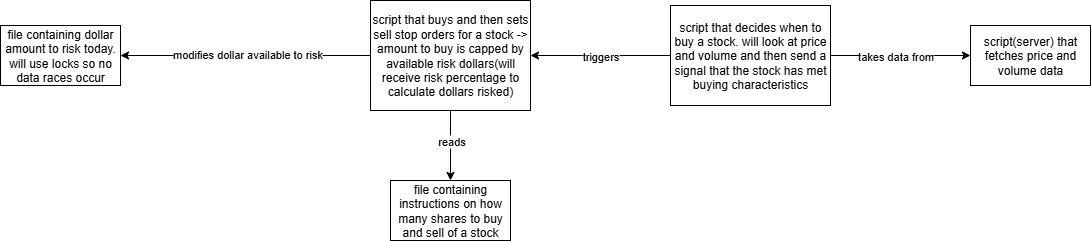

The diagram above was exported from draw.io. Its source (the exported page's mxGraphModel, read from the mxfile embedded in the PNG):
<mxGraphModel dx="2086" dy="921" grid="1" gridSize="10" guides="1" tooltips="1" connect="1" arrows="1" fold="1" page="1" pageScale="1" pageWidth="850" pageHeight="1100" math="0" shadow="0">
  <root>
    <mxCell id="0" />
    <mxCell id="1" parent="0" />
    <mxCell id="TLgvDE2texz-sSEeVdZu-1" value="file containing dollar amount to risk today. will use locks so no data races occur" style="rounded=0;whiteSpace=wrap;html=1;" parent="1" vertex="1">
      <mxGeometry x="-350" y="495" width="120" height="60" as="geometry" />
    </mxCell>
    <mxCell id="TLgvDE2texz-sSEeVdZu-23" style="edgeStyle=orthogonalEdgeStyle;rounded=0;orthogonalLoop=1;jettySize=auto;html=1;exitX=0.5;exitY=1;exitDx=0;exitDy=0;entryX=0.5;entryY=0;entryDx=0;entryDy=0;" parent="1" source="TLgvDE2texz-sSEeVdZu-3" target="TLgvDE2texz-sSEeVdZu-22" edge="1">
      <mxGeometry relative="1" as="geometry" />
    </mxCell>
    <mxCell id="TLgvDE2texz-sSEeVdZu-24" value="reads" style="edgeLabel;html=1;align=center;verticalAlign=middle;resizable=0;points=[];" parent="TLgvDE2texz-sSEeVdZu-23" vertex="1" connectable="0">
      <mxGeometry x="0.1714" y="2" relative="1" as="geometry">
        <mxPoint x="-2" y="-11" as="offset" />
      </mxGeometry>
    </mxCell>
    <mxCell id="TLgvDE2texz-sSEeVdZu-3" value="script that buys and then sets sell stop orders for a stock -&amp;gt; amount to buy is capped by available risk dollars(will receive risk percentage to calculate dollars risked)" style="rounded=0;whiteSpace=wrap;html=1;" parent="1" vertex="1">
      <mxGeometry x="20" y="470" width="160" height="110" as="geometry" />
    </mxCell>
    <mxCell id="TLgvDE2texz-sSEeVdZu-7" style="edgeStyle=orthogonalEdgeStyle;rounded=0;orthogonalLoop=1;jettySize=auto;html=1;exitX=0;exitY=0.5;exitDx=0;exitDy=0;entryX=1;entryY=0.5;entryDx=0;entryDy=0;" parent="1" source="TLgvDE2texz-sSEeVdZu-5" target="TLgvDE2texz-sSEeVdZu-3" edge="1">
      <mxGeometry relative="1" as="geometry" />
    </mxCell>
    <mxCell id="TLgvDE2texz-sSEeVdZu-19" value="triggers" style="edgeLabel;html=1;align=center;verticalAlign=middle;resizable=0;points=[];" parent="TLgvDE2texz-sSEeVdZu-7" vertex="1" connectable="0">
      <mxGeometry x="0.2714" relative="1" as="geometry">
        <mxPoint x="19" as="offset" />
      </mxGeometry>
    </mxCell>
    <mxCell id="TLgvDE2texz-sSEeVdZu-26" style="edgeStyle=orthogonalEdgeStyle;rounded=0;orthogonalLoop=1;jettySize=auto;html=1;exitX=1;exitY=0.5;exitDx=0;exitDy=0;entryX=0;entryY=0.5;entryDx=0;entryDy=0;" parent="1" source="TLgvDE2texz-sSEeVdZu-5" target="TLgvDE2texz-sSEeVdZu-25" edge="1">
      <mxGeometry relative="1" as="geometry" />
    </mxCell>
    <mxCell id="TLgvDE2texz-sSEeVdZu-27" value="takes data from" style="edgeLabel;html=1;align=center;verticalAlign=middle;resizable=0;points=[];" parent="TLgvDE2texz-sSEeVdZu-26" vertex="1" connectable="0">
      <mxGeometry x="-0.0737" y="-4" relative="1" as="geometry">
        <mxPoint y="-4" as="offset" />
      </mxGeometry>
    </mxCell>
    <mxCell id="TLgvDE2texz-sSEeVdZu-5" value="script that decides when to buy a stock. will look at price and volume and then send a signal that the stock has met buying characteristics" style="whiteSpace=wrap;html=1;" parent="1" vertex="1">
      <mxGeometry x="320" y="475" width="160" height="100" as="geometry" />
    </mxCell>
    <mxCell id="TLgvDE2texz-sSEeVdZu-20" style="edgeStyle=orthogonalEdgeStyle;rounded=0;orthogonalLoop=1;jettySize=auto;html=1;exitX=0;exitY=0.5;exitDx=0;exitDy=0;entryX=1;entryY=0.5;entryDx=0;entryDy=0;" parent="1" source="TLgvDE2texz-sSEeVdZu-3" target="TLgvDE2texz-sSEeVdZu-1" edge="1">
      <mxGeometry relative="1" as="geometry">
        <mxPoint x="-90" y="410" as="sourcePoint" />
        <mxPoint x="-220" y="515" as="targetPoint" />
      </mxGeometry>
    </mxCell>
    <mxCell id="TLgvDE2texz-sSEeVdZu-21" value="modifies dollar available to risk" style="edgeLabel;html=1;align=center;verticalAlign=middle;resizable=0;points=[];" parent="TLgvDE2texz-sSEeVdZu-20" vertex="1" connectable="0">
      <mxGeometry x="-0.0114" y="-2" relative="1" as="geometry">
        <mxPoint as="offset" />
      </mxGeometry>
    </mxCell>
    <mxCell id="TLgvDE2texz-sSEeVdZu-22" value="file containing instructions on how many shares to buy and sell of a stock" style="whiteSpace=wrap;html=1;" parent="1" vertex="1">
      <mxGeometry x="40" y="650" width="120" height="60" as="geometry" />
    </mxCell>
    <mxCell id="TLgvDE2texz-sSEeVdZu-25" value="script(server) that fetches price and volume data" style="whiteSpace=wrap;html=1;" parent="1" vertex="1">
      <mxGeometry x="620" y="495" width="120" height="60" as="geometry" />
    </mxCell>
  </root>
</mxGraphModel>